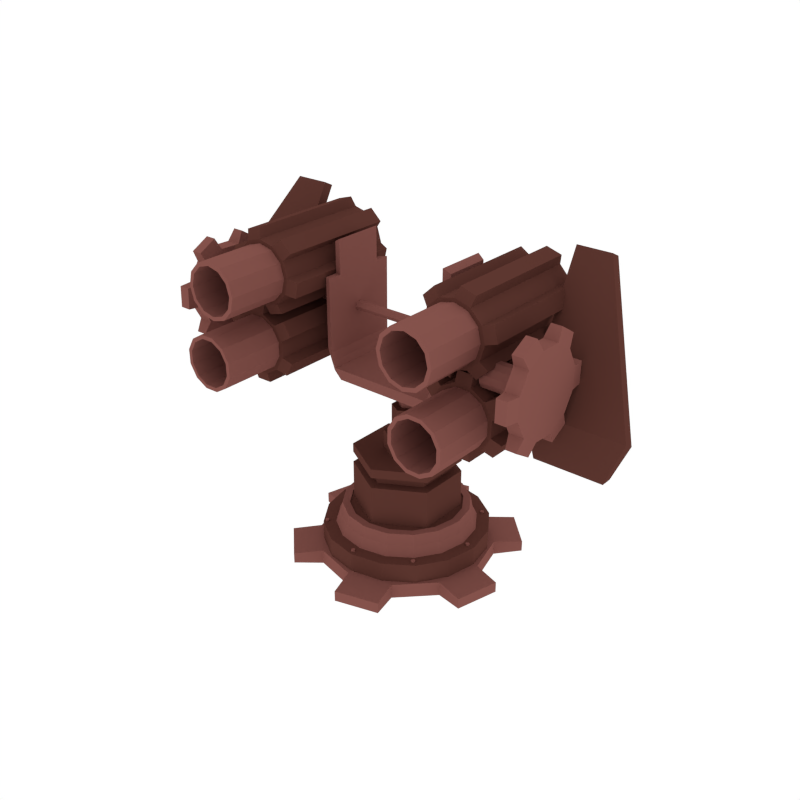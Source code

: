 # Source: FlameThrower03.blend  (saved by Blender 2.79.0; exported with 4.5.12 LTS)
import bpy
from mathutils import Matrix  # noqa: F401  (used for matrix-valued properties, if any)

bpy.ops.wm.read_factory_settings(use_empty=True)
scene = bpy.context.scene
scene.name = 'Scene'

# ---- collections
col_collection_1 = bpy.data.collections.new('Collection 1'); scene.collection.children.link(col_collection_1)

# ---- materials (node trees are filled in below, after node groups)
mat_dark = bpy.data.materials.new('Dark')
mat_dark.alpha_threshold = 0.0
mat_dark.diffuse_color = (0.1107, 0.03844, 0.02956, 1.0)
mat_dark.roughness = 0.5
mat_light = bpy.data.materials.new('Light')
mat_light.alpha_threshold = 0.0
mat_light.diffuse_color = (0.233, 0.08512, 0.07147, 1.0)
mat_light.roughness = 0.5

# ---- material node trees

# ---- world
world_world = bpy.data.worlds.new('World'); scene.world = world_world
world_world.color = (1.0, 1.0, 1.0)
world_world.use_sun_shadow = False
world_world.sun_shadow_jitter_overblur = 0.0
world_world.cycles.sampling_method = 'NONE'
world_world.cycles.sample_map_resolution = 256

# ---- meshes
me_cylinder_198 = bpy.data.meshes.new('Cylinder.198')
me_cylinder_198.from_pydata([(-2.384e-07, 0.4957, -0.03357), (-2.384e-07, 0.4957, 0.1584), (0.1897, 0.4579, -0.03357), (0.1897, 0.4579, 0.1584), (0.3505, 0.3505, -0.03357), (0.3505, 0.3505, 0.1584), (0.4579, 0.1897, -0.03357), (0.4579, 0.1897, 0.1584), (0.4957, 1.886e-06, -0.03357), (0.4957, 1.886e-06, 0.1584), (0.4579, -0.1897, -0.03357), (0.4579, -0.1897, 0.1584), (0.3505, -0.3505, -0.03357), (0.3505, -0.3505, 0.1584), (0.1897, -0.4579, -0.03357), (0.1897, -0.4579, 0.1584), (-1.636e-07, -0.4957, -0.03357), (-1.636e-07, -0.4957, 0.1584), (-0.1897, -0.4579, -0.03357), (-0.1897, -0.4579, 0.1584), (-0.3505, -0.3505, -0.03357), (-0.3505, -0.3505, 0.1584), (-0.4579, -0.1897, -0.03357), (-0.4579, -0.1897, 0.1584), (-0.4957, 1.913e-06, -0.03357), (-0.4957, 1.913e-06, 0.1584), (-0.4579, 0.1897, -0.03357), (-0.4579, 0.1897, 0.1584), (-0.3505, 0.3505, -0.03357), (-0.3505, 0.3505, 0.1584), (-0.1897, 0.4579, -0.03357), (-0.1897, 0.4579, 0.1584), (0.1609, 0.3885, 0.1589), (-2.384e-07, 0.4206, 0.1589), (0.2974, 0.2974, 0.1589), (0.3885, 0.1609, 0.1589), (0.4206, 1.889e-06, 0.1589), (0.3885, -0.1609, 0.1589), (0.2974, -0.2974, 0.1589), (0.1609, -0.3885, 0.1589), (-1.749e-07, -0.4205, 0.1589), (-0.1609, -0.3885, 0.1589), (-0.2974, -0.2974, 0.1589), (-0.3885, -0.1609, 0.1589), (-0.4206, 1.912e-06, 0.1589), (-0.3885, 0.1609, 0.1589), (-0.2974, 0.2974, 0.1589), (-0.1609, 0.3885, 0.1589), (0.1502, 0.3626, 0.2191), (-2.386e-07, 0.3925, 0.2191), (0.2775, 0.2775, 0.2191), (0.3626, 0.1502, 0.2191), (0.3925, 1.89e-06, 0.2191), (0.3626, -0.1502, 0.2191), (0.2775, -0.2775, 0.2191), (0.1502, -0.3626, 0.2191), (-1.794e-07, -0.3925, 0.2191), (-0.1502, -0.3626, 0.2191), (-0.2775, -0.2775, 0.2191), (-0.3626, -0.1502, 0.2191), (-0.3925, 1.912e-06, 0.2191), (-0.3626, 0.1502, 0.2191), (-0.2775, 0.2775, 0.2191), (-0.1502, 0.3626, 0.2191), (0.1456, 0.3514, 0.2863), (-2.384e-07, 0.3804, 0.2863), (0.269, 0.269, 0.2863), (0.3514, 0.1456, 0.2863), (0.3804, 1.891e-06, 0.2863), (0.3514, -0.1456, 0.2863), (0.269, -0.269, 0.2863), (0.1456, -0.3514, 0.2863), (-1.81e-07, -0.3804, 0.2863), (-0.1456, -0.3514, 0.2863), (-0.269, -0.269, 0.2863), (-0.3514, -0.1456, 0.2863), (-0.3804, 1.912e-06, 0.2863), (-0.3514, 0.1456, 0.2863), (-0.269, 0.269, 0.2863), (-0.1456, 0.3514, 0.2863), (0.1285, 0.3103, 0.2863), (-2.384e-07, 0.3359, 0.2863), (0.2375, 0.2375, 0.2863), (0.3103, 0.1285, 0.2863), (0.3359, 1.893e-06, 0.2863), (0.3103, -0.1285, 0.2863), (0.2375, -0.2375, 0.2863), (0.1285, -0.3103, 0.2863), (-1.877e-07, -0.3359, 0.2863), (-0.1285, -0.3103, 0.2863), (-0.2375, -0.2375, 0.2863), (-0.3103, -0.1285, 0.2863), (-0.3359, 1.911e-06, 0.2863), (-0.3103, 0.1285, 0.2863), (-0.2375, 0.2375, 0.2863), (-0.1285, 0.3103, 0.2863), (0.1285, 0.3103, 0.2791), (-2.384e-07, 0.3359, 0.2791), (0.2375, 0.2375, 0.2791), (0.3103, 0.1285, 0.2791), (0.3359, 1.893e-06, 0.2791), (0.3103, -0.1285, 0.2791), (0.2375, -0.2375, 0.2791), (0.1285, -0.3103, 0.2791), (-1.877e-07, -0.3359, 0.2791), (-0.1285, -0.3103, 0.2791), (-0.2375, -0.2375, 0.2791), (-0.3103, -0.1285, 0.2791), (-0.3359, 1.911e-06, 0.2791), (-0.3103, 0.1285, 0.2791), (-0.2375, 0.2375, 0.2791), (-0.1285, 0.3103, 0.2791), (-2.437e-07, 0.5243, -0.0436), (-2.437e-07, 0.5243, 0.0436), (0.2622, 0.4541, -0.0436), (0.2622, 0.4541, 0.0436), (0.4541, 0.2622, -0.0436), (0.4541, 0.2622, 0.0436), (0.5243, 1.899e-06, -0.0436), (0.5243, 1.899e-06, 0.0436), (0.4541, -0.2622, -0.0436), (0.4541, -0.2622, 0.0436), (0.2622, -0.4541, -0.0436), (0.2622, -0.4541, 0.0436), (-1.646e-07, -0.5243, -0.0436), (-1.646e-07, -0.5243, 0.0436), (-0.2622, -0.4541, -0.0436), (-0.2622, -0.4541, 0.0436), (-0.4541, -0.2622, -0.0436), (-0.4541, -0.2622, 0.0436), (-0.5243, 1.678e-06, -0.0436), (-0.5243, 1.678e-06, 0.0436), (-0.4541, 0.2622, -0.0436), (-0.4541, 0.2622, 0.0436), (-0.2622, 0.4541, -0.0436), (-0.2622, 0.4541, 0.0436), (-0.04622, 0.6884, -0.0321), (-0.04622, 0.6884, 0.0321), (0.3842, 0.573, 0.0321), (0.3842, 0.573, -0.0321), (0.573, 0.3842, -0.0321), (0.573, 0.3842, 0.0321), (0.6884, -0.04622, 0.0321), (0.6884, -0.04622, -0.0321), (0.6193, -0.3042, -0.0321), (0.6193, -0.3042, 0.0321), (0.3042, -0.6193, 0.0321), (0.3042, -0.6193, -0.0321), (0.04622, -0.6884, -0.0321), (0.04622, -0.6884, 0.0321), (-0.3842, -0.573, 0.0321), (-0.3842, -0.573, -0.0321), (-0.573, -0.3842, -0.0321), (-0.573, -0.3842, 0.0321), (-0.6884, 0.04623, 0.0321), (-0.6884, 0.04623, -0.0321), (-0.6193, 0.3042, -0.0321), (-0.6193, 0.3042, 0.0321), (-0.3042, 0.6193, 0.0321), (-0.3042, 0.6193, -0.0321), (-0.3323, -0.3363, 0.1536), (-0.3323, -0.3363, 0.1677), (-0.3442, -0.3395, 0.1536), (-0.3442, -0.3395, 0.1677), (-0.353, -0.3307, 0.1536), (-0.353, -0.3307, 0.1677), (-0.3498, -0.3187, 0.1536), (-0.3498, -0.3187, 0.1677), (-0.3378, -0.3155, 0.1536), (-0.3378, -0.3155, 0.1677), (-0.3291, -0.3243, 0.1536), (-0.3291, -0.3243, 0.1677), (0.3052, 0.3363, 0.1536), (0.3052, 0.3363, 0.1677), (0.3172, 0.3395, 0.1536), (0.3172, 0.3395, 0.1677), (0.326, 0.3307, 0.1536), (0.326, 0.3307, 0.1677), (0.3228, 0.3188, 0.1536), (0.3228, 0.3188, 0.1677), (0.3108, 0.3155, 0.1536), (0.3108, 0.3155, 0.1677), (0.302, 0.3243, 0.1536), (0.302, 0.3243, 0.1677), (-0.3498, 0.3188, 0.1536), (-0.3498, 0.3188, 0.1677), (-0.353, 0.3307, 0.1536), (-0.353, 0.3307, 0.1677), (-0.3442, 0.3395, 0.1536), (-0.3442, 0.3395, 0.1677), (-0.3323, 0.3363, 0.1536), (-0.3323, 0.3363, 0.1677), (-0.3291, 0.3243, 0.1536), (-0.3291, 0.3243, 0.1677), (-0.3378, 0.3155, 0.1536), (-0.3378, 0.3155, 0.1677), (0.3228, -0.3187, 0.1536), (0.3228, -0.3187, 0.1677), (0.326, -0.3307, 0.1536), (0.326, -0.3307, 0.1677), (0.3172, -0.3395, 0.1536), (0.3172, -0.3395, 0.1677), (0.3052, -0.3363, 0.1536), (0.3052, -0.3363, 0.1677), (0.302, -0.3243, 0.1536), (0.302, -0.3243, 0.1677), (0.3108, -0.3155, 0.1536), (0.3108, -0.3155, 0.1677), (-0.001127, -0.4632, 0.1536), (-0.001127, -0.4632, 0.1677), (-0.00732, -0.4739, 0.1536), (-0.00732, -0.4739, 0.1677), (-0.01971, -0.4739, 0.1536), (-0.01971, -0.4739, 0.1677), (-0.0259, -0.4632, 0.1536), (-0.0259, -0.4632, 0.1677), (-0.01971, -0.4524, 0.1536), (-0.01971, -0.4524, 0.1677), (-0.00732, -0.4524, 0.1536), (-0.00732, -0.4524, 0.1677), (-0.0259, 0.4632, 0.1536), (-0.0259, 0.4632, 0.1677), (-0.01971, 0.4739, 0.1536), (-0.01971, 0.4739, 0.1677), (-0.00732, 0.4739, 0.1536), (-0.00732, 0.4739, 0.1677), (-0.001126, 0.4632, 0.1536), (-0.001126, 0.4632, 0.1677), (-0.00732, 0.4524, 0.1536), (-0.00732, 0.4524, 0.1677), (-0.01971, 0.4524, 0.1536), (-0.01971, 0.4524, 0.1677), (-0.4767, -0.01238, 0.1536), (-0.4767, -0.01238, 0.1677), (-0.4874, -0.006191, 0.1536), (-0.4874, -0.006191, 0.1677), (-0.4874, 0.006196, 0.1536), (-0.4874, 0.006196, 0.1677), (-0.4767, 0.01239, 0.1536), (-0.4767, 0.01239, 0.1677), (-0.466, 0.006196, 0.1536), (-0.466, 0.006196, 0.1677), (-0.466, -0.006191, 0.1536), (-0.466, -0.006191, 0.1677), (0.4497, 0.01239, 0.1536), (0.4497, 0.01239, 0.1677), (0.4604, 0.006195, 0.1536), (0.4604, 0.006195, 0.1677), (0.4604, -0.006192, 0.1536), (0.4604, -0.006192, 0.1677), (0.4497, -0.01239, 0.1536), (0.4497, -0.01239, 0.1677), (0.4389, -0.006192, 0.1536), (0.4389, -0.006192, 0.1677), (0.4389, 0.006195, 0.1536), (0.4389, 0.006195, 0.1677)], [], [(0, 1, 3, 2), (2, 3, 5, 4), (4, 5, 7, 6), (6, 7, 9, 8), (8, 9, 11, 10), (10, 11, 13, 12), (12, 13, 15, 14), (14, 15, 17, 16), (16, 17, 19, 18), (18, 19, 21, 20), (20, 21, 23, 22), (22, 23, 25, 24), (24, 25, 27, 26), (26, 27, 29, 28), (7, 5, 34, 35), (28, 29, 31, 30), (30, 31, 1, 0), (0, 2, 4, 6, 8, 10, 12, 14, 16, 18, 20, 22, 24, 26, 28, 30), (45, 44, 60, 61), (17, 15, 39, 40), (3, 1, 33, 32), (27, 25, 44, 45), (13, 11, 37, 38), (23, 21, 42, 43), (1, 31, 47, 33), (9, 7, 35, 36), (19, 17, 40, 41), (29, 27, 45, 46), (5, 3, 32, 34), (15, 13, 38, 39), (25, 23, 43, 44), (11, 9, 36, 37), (21, 19, 41, 42), (31, 29, 46, 47), (51, 50, 66, 67), (38, 37, 53, 54), (46, 45, 61, 62), (39, 38, 54, 55), (47, 46, 62, 63), (40, 39, 55, 56), (32, 33, 49, 48), (33, 47, 63, 49), (41, 40, 56, 57), (34, 32, 48, 50), (42, 41, 57, 58), (35, 34, 50, 51), (43, 42, 58, 59), (36, 35, 51, 52), (44, 43, 59, 60), (37, 36, 52, 53), (69, 68, 84, 85), (59, 58, 74, 75), (52, 51, 67, 68), (60, 59, 75, 76), (53, 52, 68, 69), (61, 60, 76, 77), (54, 53, 69, 70), (62, 61, 77, 78), (55, 54, 70, 71), (63, 62, 78, 79), (56, 55, 71, 72), (48, 49, 65, 64), (49, 63, 79, 65), (57, 56, 72, 73), (50, 48, 64, 66), (58, 57, 73, 74), (90, 89, 105, 106), (77, 76, 92, 93), (70, 69, 85, 86), (78, 77, 93, 94), (71, 70, 86, 87), (79, 78, 94, 95), (72, 71, 87, 88), (64, 65, 81, 80), (65, 79, 95, 81), (73, 72, 88, 89), (66, 64, 80, 82), (74, 73, 89, 90), (67, 66, 82, 83), (75, 74, 90, 91), (68, 67, 83, 84), (76, 75, 91, 92), (96, 97, 111, 110, 109, 108, 107, 106, 105, 104, 103, 102, 101, 100, 99, 98), (83, 82, 98, 99), (91, 90, 106, 107), (84, 83, 99, 100), (92, 91, 107, 108), (85, 84, 100, 101), (93, 92, 108, 109), (86, 85, 101, 102), (94, 93, 109, 110), (87, 86, 102, 103), (95, 94, 110, 111), (88, 87, 103, 104), (80, 81, 97, 96), (81, 95, 111, 97), (89, 88, 104, 105), (82, 80, 96, 98), (112, 113, 115, 114), (131, 133, 157, 154), (116, 117, 119, 118), (126, 127, 150, 151), (120, 121, 123, 122), (117, 116, 140, 141), (124, 125, 127, 126), (132, 130, 155, 156), (128, 129, 131, 130), (135, 113, 137, 158), (115, 113, 135, 133, 131, 129, 127, 125, 123, 121, 119, 117), (132, 133, 135, 134), (115, 117, 141, 138), (112, 114, 116, 118, 120, 122, 124, 126, 128, 130, 132, 134), (139, 138, 141, 140), (143, 142, 145, 144), (147, 146, 149, 148), (151, 150, 153, 152), (155, 154, 157, 156), (159, 158, 137, 136), (128, 126, 151, 152), (122, 123, 146, 147), (133, 132, 156, 157), (127, 129, 153, 150), (124, 122, 147, 148), (118, 119, 142, 143), (129, 128, 152, 153), (113, 112, 136, 137), (123, 125, 149, 146), (120, 118, 143, 144), (114, 115, 138, 139), (125, 124, 148, 149), (134, 135, 158, 159), (119, 121, 145, 142), (116, 114, 139, 140), (112, 134, 159, 136), (121, 120, 144, 145), (130, 131, 154, 155), (160, 161, 163, 162), (162, 163, 165, 164), (164, 165, 167, 166), (166, 167, 169, 168), (163, 161, 171, 169, 167, 165), (168, 169, 171, 170), (170, 171, 161, 160), (172, 173, 175, 174), (174, 175, 177, 176), (176, 177, 179, 178), (178, 179, 181, 180), (175, 173, 183, 181, 179, 177), (180, 181, 183, 182), (182, 183, 173, 172), (184, 185, 187, 186), (186, 187, 189, 188), (188, 189, 191, 190), (190, 191, 193, 192), (187, 185, 195, 193, 191, 189), (192, 193, 195, 194), (194, 195, 185, 184), (196, 197, 199, 198), (198, 199, 201, 200), (200, 201, 203, 202), (202, 203, 205, 204), (199, 197, 207, 205, 203, 201), (204, 205, 207, 206), (206, 207, 197, 196), (208, 209, 211, 210), (210, 211, 213, 212), (212, 213, 215, 214), (214, 215, 217, 216), (211, 209, 219, 217, 215, 213), (216, 217, 219, 218), (218, 219, 209, 208), (220, 221, 223, 222), (222, 223, 225, 224), (224, 225, 227, 226), (226, 227, 229, 228), (223, 221, 231, 229, 227, 225), (228, 229, 231, 230), (230, 231, 221, 220), (232, 233, 235, 234), (234, 235, 237, 236), (236, 237, 239, 238), (238, 239, 241, 240), (235, 233, 243, 241, 239, 237), (240, 241, 243, 242), (242, 243, 233, 232), (244, 245, 247, 246), (246, 247, 249, 248), (248, 249, 251, 250), (250, 251, 253, 252), (247, 245, 255, 253, 251, 249), (252, 253, 255, 254), (254, 255, 245, 244)])
me_cylinder_198.polygons.foreach_set('material_index', [0, 0, 0, 0, 0, 0, 0, 0, 0, 0, 0, 0, 0, 0, 0, 0, 0, 0, 1, 0, 0, 0, 0, 0, 0, 0, 0, 0, 0, 0, 0, 0, 0, 0, 1, 1, 1, 1, 1, 1, 1, 1, 1, 1, 1, 1, 1, 1, 1, 1, 1, 1, 1, 1, 1, 1, 1, 1, 1, 1, 1, 1, 1, 1, 1, 1, 1, 1, 1, 1, 1, 1, 1, 1, 1, 1, 1, 1, 1, 1, 1, 1, 0, 1, 1, 1, 1, 1, 1, 1, 1, 1, 1, 1, 1, 1, 1, 1, 1, 1, 1, 1, 1, 1, 1, 1, 1, 1, 1, 1, 1, 1, 1, 1, 1, 1, 1, 1, 1, 1, 1, 1, 1, 1, 1, 1, 1, 1, 1, 1, 1, 1, 1, 1, 1, 1, 1, 1, 1, 1, 1, 1, 1, 1, 1, 1, 1, 1, 1, 1, 1, 1, 1, 1, 1, 1, 1, 1, 1, 1, 1, 1, 1, 1, 1, 1, 1, 1, 1, 1, 1, 1, 1, 1, 1, 1, 1, 1, 1, 1, 1, 1, 1, 1, 1, 1, 1, 1, 1, 1, 1, 1])
me_cylinder_198.materials.append(mat_dark)
me_cylinder_198.materials.append(mat_light)
me_cylinder_198.use_remesh_preserve_volume = False
me_cylinder_198.use_remesh_preserve_attributes = False
me_cylinder_198.use_mirror_vertex_groups = False
me_cylinder_198.update()
me_cylinder_121 = bpy.data.meshes.new('Cylinder.121')
me_cylinder_121.from_pydata([(1.03, -0.1022, -0.02166), (1.115, -0.1022, -0.02166), (1.03, -0.1685, -0.1284), (1.115, -0.1685, -0.1284), (1.03, -0.2792, -0.1876), (1.115, -0.2792, -0.1876), (1.03, -0.4047, -0.1836), (1.115, -0.4047, -0.1836), (1.03, -0.5114, -0.1174), (1.115, -0.5114, -0.1174), (1.03, -0.5706, -0.006729), (1.115, -0.5706, -0.006729), (1.03, -0.5666, 0.1188), (1.115, -0.5666, 0.1188), (1.03, -0.5004, 0.2255), (1.115, -0.5004, 0.2255), (1.03, -0.3897, 0.2848), (1.115, -0.3897, 0.2848), (1.03, -0.2642, 0.2808), (1.115, -0.2642, 0.2808), (1.03, -0.1575, 0.2145), (1.115, -0.1575, 0.2145), (1.03, -0.09825, 0.1038), (1.115, -0.09825, 0.1038), (1.041, -0.02341, -0.02316), (1.104, -0.02341, -0.02316), (1.104, -0.1321, -0.1983), (1.041, -0.1321, -0.1983), (1.041, -0.241, -0.2567), (1.104, -0.241, -0.2567), (1.104, -0.4471, -0.2501), (1.041, -0.4471, -0.2501), (1.041, -0.5521, -0.1849), (1.104, -0.5521, -0.1849), (1.104, -0.6494, -0.003204), (1.041, -0.6494, -0.003204), (1.041, -0.6455, 0.1203), (1.104, -0.6455, 0.1203), (1.104, -0.5368, 0.2954), (1.041, -0.5368, 0.2954), (1.041, -0.4278, 0.3538), (1.104, -0.4278, 0.3538), (1.104, -0.2218, 0.3472), (1.041, -0.2218, 0.3472), (1.041, -0.1168, 0.2821), (1.104, -0.1168, 0.2821), (1.104, -0.01948, 0.1003), (1.041, -0.01948, 0.1003), (0.8525, 0.2788, 0.5531), (1.057, 0.2788, 0.5531), (0.861, -0.126, -0.2066), (1.438, -0.126, -0.2066), (0.9304, -0.1241, -0.4626), (1.335, -0.1241, -0.4626), (0.861, -0.06791, -0.2362), (0.8525, 0.3369, 0.5236), (1.057, 0.3369, 0.5236), (1.438, -0.06791, -0.2362), (1.335, -0.05971, -0.4626), (0.9304, -0.05971, -0.4626), (1.027, -0.2602, 0.02612), (1.027, -0.2814, -0.007975), (1.027, -0.3168, -0.02692), (1.027, -0.3569, -0.02564), (1.027, -0.391, -0.004482), (1.027, -0.4099, 0.03089), (1.027, -0.4086, 0.071), (1.027, -0.3875, 0.1051), (1.027, -0.3521, 0.124), (1.027, -0.312, 0.1228), (1.027, -0.2779, 0.1016), (1.027, -0.259, 0.06622), (0.7786, -0.2602, 0.02612), (0.7786, -0.2814, -0.007975), (0.7786, -0.3168, -0.02692), (0.7786, -0.3569, -0.02564), (0.7786, -0.391, -0.004482), (0.7786, -0.4099, 0.03089), (0.7786, -0.4086, 0.071), (0.7786, -0.3875, 0.1051), (0.7786, -0.3521, 0.124), (0.7786, -0.312, 0.1228), (0.7786, -0.2779, 0.1016), (0.7786, -0.259, 0.06622), (-1.03, -0.1022, -0.02166), (-1.115, -0.1022, -0.02166), (-1.03, -0.1685, -0.1284), (-1.115, -0.1685, -0.1284), (-1.03, -0.2792, -0.1876), (-1.115, -0.2792, -0.1876), (-1.03, -0.4047, -0.1836), (-1.115, -0.4047, -0.1836), (-1.03, -0.5114, -0.1174), (-1.115, -0.5114, -0.1174), (-1.03, -0.5706, -0.006729), (-1.115, -0.5706, -0.006729), (-1.03, -0.5666, 0.1188), (-1.115, -0.5666, 0.1188), (-1.03, -0.5004, 0.2255), (-1.115, -0.5004, 0.2255), (-1.03, -0.3897, 0.2848), (-1.115, -0.3897, 0.2848), (-1.03, -0.2642, 0.2808), (-1.115, -0.2642, 0.2808), (-1.03, -0.1575, 0.2145), (-1.115, -0.1575, 0.2145), (-1.03, -0.09825, 0.1038), (-1.115, -0.09825, 0.1038), (-1.041, -0.02341, -0.02316), (-1.104, -0.02341, -0.02316), (-1.104, -0.1321, -0.1983), (-1.041, -0.1321, -0.1983), (-1.041, -0.241, -0.2567), (-1.104, -0.241, -0.2567), (-1.104, -0.4471, -0.2501), (-1.041, -0.4471, -0.2501), (-1.041, -0.5521, -0.1849), (-1.104, -0.5521, -0.1849), (-1.104, -0.6494, -0.003204), (-1.041, -0.6494, -0.003204), (-1.041, -0.6455, 0.1203), (-1.104, -0.6455, 0.1203), (-1.104, -0.5368, 0.2954), (-1.041, -0.5368, 0.2954), (-1.041, -0.4278, 0.3538), (-1.104, -0.4278, 0.3538), (-1.104, -0.2218, 0.3472), (-1.041, -0.2218, 0.3472), (-1.041, -0.1168, 0.2821), (-1.104, -0.1168, 0.2821), (-1.104, -0.01948, 0.1003), (-1.041, -0.01948, 0.1003), (-0.8525, 0.2788, 0.5531), (-1.057, 0.2788, 0.5531), (-0.861, -0.126, -0.2066), (-1.438, -0.126, -0.2066), (-0.9304, -0.1241, -0.4626), (-1.335, -0.1241, -0.4626), (-0.861, -0.06791, -0.2362), (-0.8525, 0.3369, 0.5236), (-1.057, 0.3369, 0.5236), (-1.438, -0.06791, -0.2362), (-1.335, -0.05971, -0.4626), (-0.9304, -0.05971, -0.4626), (-1.027, -0.2602, 0.02612), (-1.027, -0.2814, -0.007975), (-1.027, -0.3168, -0.02692), (-1.027, -0.3569, -0.02564), (-1.027, -0.391, -0.004482), (-1.027, -0.4099, 0.03089), (-1.027, -0.4086, 0.071), (-1.027, -0.3875, 0.1051), (-1.027, -0.3521, 0.124), (-1.027, -0.312, 0.1228), (-1.027, -0.2779, 0.1016), (-1.027, -0.259, 0.06622), (-0.7786, -0.2602, 0.02612), (-0.7786, -0.2814, -0.007975), (-0.7786, -0.3168, -0.02692), (-0.7786, -0.3569, -0.02564), (-0.7786, -0.391, -0.004482), (-0.7786, -0.4099, 0.03089), (-0.7786, -0.4086, 0.071), (-0.7786, -0.3875, 0.1051), (-0.7786, -0.3521, 0.124), (-0.7786, -0.312, 0.1228), (-0.7786, -0.2779, 0.1016), (-0.7786, -0.259, 0.06622), (0.7525, -0.4476, -0.3562), (0.7525, 0.317, -0.3562), (0.8372, -0.4476, -0.3094), (0.8372, 0.317, -0.3094), (0.8871, -0.4476, -0.2265), (0.8871, 0.317, -0.2265), (0.8888, -0.4476, -0.1298), (0.8888, 0.317, -0.1298), (0.842, -0.4476, -0.04516), (0.842, 0.317, -0.04516), (0.7591, -0.4476, 0.004733), (0.7591, 0.317, 0.004733), (0.6624, -0.4476, 0.006507), (0.6624, 0.317, 0.006507), (0.5778, -0.4476, -0.04031), (0.5778, 0.317, -0.04031), (0.5279, -0.4476, -0.1232), (0.5279, 0.317, -0.1232), (0.5261, -0.4476, -0.2199), (0.5261, 0.317, -0.2199), (0.573, -0.4476, -0.3045), (0.573, 0.317, -0.3045), (0.6558, -0.4476, -0.3544), (0.6558, 0.317, -0.3544), (0.7506, -0.4282, -0.4169), (0.7506, 0.2976, -0.4169), (0.8896, 0.2976, -0.34), (0.8896, -0.4282, -0.34), (0.9387, -0.4282, -0.2585), (0.9387, 0.2976, -0.2585), (0.9416, 0.2976, -0.09971), (0.9416, -0.4282, -0.09971), (0.8955, -0.4282, -0.01644), (0.8955, 0.2976, -0.01644), (0.7595, 0.2976, 0.06547), (0.7595, -0.4282, 0.06547), (0.6643, -0.4282, 0.06721), (0.6643, 0.2976, 0.06721), (0.5254, 0.2976, -0.009653), (0.5254, -0.4282, -0.009653), (0.4763, -0.4282, -0.09118), (0.4763, 0.2976, -0.09118), (0.4734, 0.2976, -0.25), (0.4734, -0.4282, -0.25), (0.5194, -0.4282, -0.3332), (0.5194, 0.2976, -0.3332), (0.6555, 0.2976, -0.4151), (0.6555, -0.4282, -0.4151), (0.7413, -0.4476, -0.3109), (0.8048, -0.4476, -0.2758), (0.8422, -0.4476, -0.2136), (0.8435, -0.4476, -0.141), (0.8084, -0.4476, -0.07754), (0.7462, -0.4476, -0.0401), (0.6737, -0.4476, -0.03877), (0.6102, -0.4476, -0.0739), (0.5728, -0.4476, -0.1361), (0.5714, -0.4476, -0.2086), (0.6065, -0.4476, -0.2721), (0.6687, -0.4476, -0.3096), (0.7413, -0.06703, -0.3109), (0.8048, -0.06703, -0.2758), (0.8422, -0.06703, -0.2136), (0.8435, -0.06703, -0.141), (0.8084, -0.06703, -0.07754), (0.7462, -0.06703, -0.0401), (0.6737, -0.06703, -0.03877), (0.6102, -0.06703, -0.0739), (0.5728, -0.06703, -0.1361), (0.5714, -0.06703, -0.2086), (0.6065, -0.06703, -0.2721), (0.6687, -0.06703, -0.3096), (0.5488, -0.4476, -0.2143), (0.5503, -0.4476, -0.1296), (0.594, -0.4476, -0.0571), (0.6681, -0.4476, -0.01613), (0.7527, -0.4476, -0.01769), (0.8252, -0.4476, -0.06135), (0.8662, -0.4476, -0.1354), (0.7469, -0.4476, -0.3335), (0.6623, -0.4476, -0.332), (0.821, -0.4476, -0.2926), (0.8646, -0.4476, -0.22), (0.5898, -0.4476, -0.2883), (0.7413, -0.8166, -0.3109), (0.8048, -0.8166, -0.2758), (0.8422, -0.8166, -0.2136), (0.8435, -0.8166, -0.141), (0.8084, -0.8166, -0.07754), (0.7462, -0.8166, -0.0401), (0.6737, -0.8166, -0.03877), (0.6102, -0.8166, -0.0739), (0.5728, -0.8166, -0.1361), (0.5714, -0.8166, -0.2086), (0.6065, -0.8166, -0.2721), (0.6687, -0.8166, -0.3096), (0.5488, -0.8166, -0.2143), (0.7469, -0.8166, -0.3335), (0.821, -0.8166, -0.2926), (0.5503, -0.8166, -0.1296), (0.594, -0.8166, -0.0571), (0.6681, -0.8166, -0.01613), (0.7527, -0.8166, -0.01769), (0.8252, -0.8166, -0.06135), (0.8662, -0.8166, -0.1354), (0.6623, -0.8166, -0.332), (0.8646, -0.8166, -0.22), (0.5898, -0.8166, -0.2883), (0.6397, -0.4476, 0.06729), (0.6397, 0.317, 0.06729), (0.7338, -0.4476, 0.08963), (0.7338, 0.317, 0.08963), (0.8042, -0.4476, 0.156), (0.8042, 0.317, 0.156), (0.8319, -0.4476, 0.2487), (0.8319, 0.317, 0.2487), (0.8095, -0.4476, 0.3428), (0.8095, 0.317, 0.3428), (0.7431, -0.4476, 0.4131), (0.7431, 0.317, 0.4131), (0.6505, -0.4476, 0.4408), (0.6505, 0.317, 0.4408), (0.5563, -0.4476, 0.4185), (0.5563, 0.317, 0.4185), (0.486, -0.4476, 0.3521), (0.486, 0.317, 0.3521), (0.4583, -0.4476, 0.2594), (0.4583, 0.317, 0.2594), (0.4807, -0.4476, 0.1653), (0.4807, 0.317, 0.1653), (0.5471, -0.4476, 0.09499), (0.5471, 0.317, 0.09499), (0.6216, -0.4282, 0.009324), (0.6216, 0.2976, 0.009324), (0.7761, 0.2976, 0.04601), (0.7761, -0.4282, 0.04601), (0.8453, -0.4282, 0.1113), (0.8453, 0.2976, 0.1113), (0.8908, 0.2976, 0.2635), (0.8908, -0.4282, 0.2635), (0.8688, -0.4282, 0.3561), (0.8688, 0.2976, 0.3561), (0.7598, 0.2976, 0.4715), (0.7598, -0.4282, 0.4715), (0.6686, -0.4282, 0.4988), (0.6686, 0.2976, 0.4988), (0.5141, 0.2976, 0.4621), (0.5141, -0.4282, 0.4621), (0.4449, -0.4282, 0.3968), (0.4449, 0.2976, 0.3968), (0.3994, 0.2976, 0.2446), (0.3994, -0.4282, 0.2446), (0.4214, -0.4282, 0.152), (0.4214, 0.2976, 0.152), (0.5304, 0.2976, 0.03658), (0.5304, -0.4282, 0.03658), (0.6411, -0.4476, 0.1139), (0.7117, -0.4476, 0.1307), (0.7645, -0.4476, 0.1805), (0.7852, -0.4476, 0.25), (0.7685, -0.4476, 0.3207), (0.7186, -0.4476, 0.3734), (0.6491, -0.4476, 0.3942), (0.5785, -0.4476, 0.3774), (0.5257, -0.4476, 0.3276), (0.505, -0.4476, 0.2581), (0.5217, -0.4476, 0.1875), (0.5715, -0.4476, 0.1347), (0.6411, -0.06703, 0.1139), (0.7117, -0.06703, 0.1307), (0.7645, -0.06703, 0.1805), (0.7852, -0.06703, 0.25), (0.7685, -0.06703, 0.3207), (0.7186, -0.06703, 0.3734), (0.6491, -0.06703, 0.3942), (0.5785, -0.06703, 0.3774), (0.5257, -0.06703, 0.3276), (0.505, -0.06703, 0.2581), (0.5217, -0.06703, 0.1875), (0.5715, -0.06703, 0.1347), (0.4816, -0.4476, 0.2588), (0.5059, -0.4476, 0.3399), (0.5674, -0.4476, 0.398), (0.6498, -0.4476, 0.4175), (0.7309, -0.4476, 0.3933), (0.789, -0.4476, 0.3317), (0.8086, -0.4476, 0.2494), (0.6404, -0.4476, 0.0906), (0.5593, -0.4476, 0.1148), (0.7228, -0.4476, 0.1102), (0.7843, -0.4476, 0.1683), (0.5012, -0.4476, 0.1764), (0.6411, -0.8166, 0.1139), (0.7117, -0.8166, 0.1307), (0.7645, -0.8166, 0.1805), (0.7852, -0.8166, 0.25), (0.7685, -0.8166, 0.3207), (0.7186, -0.8166, 0.3734), (0.6491, -0.8166, 0.3942), (0.5785, -0.8166, 0.3774), (0.5257, -0.8166, 0.3276), (0.505, -0.8166, 0.2581), (0.5217, -0.8166, 0.1875), (0.5715, -0.8166, 0.1347), (0.4816, -0.8166, 0.2588), (0.6404, -0.8166, 0.0906), (0.7228, -0.8166, 0.1102), (0.5059, -0.8166, 0.3399), (0.5674, -0.8166, 0.398), (0.6498, -0.8166, 0.4175), (0.7309, -0.8166, 0.3933), (0.789, -0.8166, 0.3317), (0.8086, -0.8166, 0.2494), (0.5593, -0.8166, 0.1148), (0.7843, -0.8166, 0.1683), (0.5012, -0.8166, 0.1764), (-0.7525, -0.4476, -0.3562), (-0.7525, 0.317, -0.3562), (-0.8372, -0.4476, -0.3094), (-0.8372, 0.317, -0.3094), (-0.8871, -0.4476, -0.2265), (-0.8871, 0.317, -0.2265), (-0.8888, -0.4476, -0.1298), (-0.8888, 0.317, -0.1298), (-0.842, -0.4476, -0.04516), (-0.842, 0.317, -0.04516), (-0.7591, -0.4476, 0.004733), (-0.7591, 0.317, 0.004733), (-0.6624, -0.4476, 0.006507), (-0.6624, 0.317, 0.006507), (-0.5778, -0.4476, -0.04031), (-0.5778, 0.317, -0.04031), (-0.5279, -0.4476, -0.1232), (-0.5279, 0.317, -0.1232), (-0.5261, -0.4476, -0.2199), (-0.5261, 0.317, -0.2199), (-0.573, -0.4476, -0.3045), (-0.573, 0.317, -0.3045), (-0.6558, -0.4476, -0.3544), (-0.6558, 0.317, -0.3544), (-0.7506, -0.4282, -0.4169), (-0.7506, 0.2976, -0.4169), (-0.8896, 0.2976, -0.34), (-0.8896, -0.4282, -0.34), (-0.9387, -0.4282, -0.2585), (-0.9387, 0.2976, -0.2585), (-0.9416, 0.2976, -0.09971), (-0.9416, -0.4282, -0.09971), (-0.8955, -0.4282, -0.01644), (-0.8955, 0.2976, -0.01644), (-0.7595, 0.2976, 0.06547), (-0.7595, -0.4282, 0.06547), (-0.6643, -0.4282, 0.06721), (-0.6643, 0.2976, 0.06721), (-0.5254, 0.2976, -0.009653), (-0.5254, -0.4282, -0.009653), (-0.4763, -0.4282, -0.09118), (-0.4763, 0.2976, -0.09118), (-0.4734, 0.2976, -0.25), (-0.4734, -0.4282, -0.25), (-0.5194, -0.4282, -0.3332), (-0.5194, 0.2976, -0.3332), (-0.6555, 0.2976, -0.4151), (-0.6555, -0.4282, -0.4151), (-0.7413, -0.4476, -0.3109), (-0.8048, -0.4476, -0.2758), (-0.8422, -0.4476, -0.2136), (-0.8435, -0.4476, -0.141), (-0.8084, -0.4476, -0.07754), (-0.7462, -0.4476, -0.0401), (-0.6737, -0.4476, -0.03877), (-0.6102, -0.4476, -0.0739), (-0.5728, -0.4476, -0.1361), (-0.5714, -0.4476, -0.2086), (-0.6065, -0.4476, -0.2721), (-0.6687, -0.4476, -0.3096), (-0.7413, -0.06703, -0.3109), (-0.8048, -0.06703, -0.2758), (-0.8422, -0.06703, -0.2136), (-0.8435, -0.06703, -0.141), (-0.8084, -0.06703, -0.07754), (-0.7462, -0.06703, -0.0401), (-0.6737, -0.06703, -0.03877), (-0.6102, -0.06703, -0.0739), (-0.5728, -0.06703, -0.1361), (-0.5714, -0.06703, -0.2086), (-0.6065, -0.06703, -0.2721), (-0.6687, -0.06703, -0.3096), (-0.5488, -0.4476, -0.2143), (-0.5503, -0.4476, -0.1296), (-0.594, -0.4476, -0.0571), (-0.6681, -0.4476, -0.01613), (-0.7527, -0.4476, -0.01769), (-0.8252, -0.4476, -0.06135), (-0.8662, -0.4476, -0.1354), (-0.7469, -0.4476, -0.3335), (-0.6623, -0.4476, -0.332), (-0.821, -0.4476, -0.2926), (-0.8646, -0.4476, -0.22), (-0.5898, -0.4476, -0.2883), (-0.7413, -0.8166, -0.3109), (-0.8048, -0.8166, -0.2758), (-0.8422, -0.8166, -0.2136), (-0.8435, -0.8166, -0.141), (-0.8084, -0.8166, -0.07754), (-0.7462, -0.8166, -0.0401), (-0.6737, -0.8166, -0.03877), (-0.6102, -0.8166, -0.0739), (-0.5728, -0.8166, -0.1361), (-0.5714, -0.8166, -0.2086), (-0.6065, -0.8166, -0.2721), (-0.6687, -0.8166, -0.3096), (-0.5488, -0.8166, -0.2143), (-0.7469, -0.8166, -0.3335), (-0.821, -0.8166, -0.2926), (-0.5503, -0.8166, -0.1296), (-0.594, -0.8166, -0.0571), (-0.6681, -0.8166, -0.01613), (-0.7527, -0.8166, -0.01769), (-0.8252, -0.8166, -0.06135), (-0.8662, -0.8166, -0.1354), (-0.6623, -0.8166, -0.332), (-0.8646, -0.8166, -0.22), (-0.5898, -0.8166, -0.2883), (-0.6397, -0.4476, 0.06729), (-0.6397, 0.317, 0.06729), (-0.7338, -0.4476, 0.08963), (-0.7338, 0.317, 0.08963), (-0.8042, -0.4476, 0.156), (-0.8042, 0.317, 0.156), (-0.8319, -0.4476, 0.2487), (-0.8319, 0.317, 0.2487), (-0.8095, -0.4476, 0.3428), (-0.8095, 0.317, 0.3428), (-0.7431, -0.4476, 0.4131), (-0.7431, 0.317, 0.4131), (-0.6505, -0.4476, 0.4408), (-0.6505, 0.317, 0.4408), (-0.5563, -0.4476, 0.4185), (-0.5563, 0.317, 0.4185), (-0.486, -0.4476, 0.3521), (-0.486, 0.317, 0.3521), (-0.4583, -0.4476, 0.2594), (-0.4583, 0.317, 0.2594), (-0.4807, -0.4476, 0.1653), (-0.4807, 0.317, 0.1653), (-0.5471, -0.4476, 0.09499), (-0.5471, 0.317, 0.09499), (-0.6216, -0.4282, 0.009324), (-0.6216, 0.2976, 0.009324), (-0.7761, 0.2976, 0.04601), (-0.7761, -0.4282, 0.04601), (-0.8453, -0.4282, 0.1113), (-0.8453, 0.2976, 0.1113), (-0.8908, 0.2976, 0.2635), (-0.8908, -0.4282, 0.2635), (-0.8688, -0.4282, 0.3561), (-0.8688, 0.2976, 0.3561), (-0.7598, 0.2976, 0.4715), (-0.7598, -0.4282, 0.4715), (-0.6686, -0.4282, 0.4988), (-0.6686, 0.2976, 0.4988), (-0.5141, 0.2976, 0.4621), (-0.5141, -0.4282, 0.4621), (-0.4449, -0.4282, 0.3968), (-0.4449, 0.2976, 0.3968), (-0.3994, 0.2976, 0.2446), (-0.3994, -0.4282, 0.2446), (-0.4214, -0.4282, 0.152), (-0.4214, 0.2976, 0.152), (-0.5304, 0.2976, 0.03658), (-0.5304, -0.4282, 0.03658), (-0.6411, -0.4476, 0.1139), (-0.7117, -0.4476, 0.1307), (-0.7645, -0.4476, 0.1805), (-0.7852, -0.4476, 0.25), (-0.7685, -0.4476, 0.3207), (-0.7186, -0.4476, 0.3734), (-0.6491, -0.4476, 0.3942), (-0.5785, -0.4476, 0.3774), (-0.5257, -0.4476, 0.3276), (-0.505, -0.4476, 0.2581), (-0.5217, -0.4476, 0.1875), (-0.5715, -0.4476, 0.1347), (-0.6411, -0.06703, 0.1139), (-0.7117, -0.06703, 0.1307), (-0.7645, -0.06703, 0.1805), (-0.7852, -0.06703, 0.25), (-0.7685, -0.06703, 0.3207), (-0.7186, -0.06703, 0.3734), (-0.6491, -0.06703, 0.3942), (-0.5785, -0.06703, 0.3774), (-0.5257, -0.06703, 0.3276), (-0.505, -0.06703, 0.2581), (-0.5217, -0.06703, 0.1875), (-0.5715, -0.06703, 0.1347), (-0.4816, -0.4476, 0.2588), (-0.5059, -0.4476, 0.3399), (-0.5674, -0.4476, 0.398), (-0.6498, -0.4476, 0.4175), (-0.7309, -0.4476, 0.3933), (-0.789, -0.4476, 0.3317), (-0.8086, -0.4476, 0.2494), (-0.6404, -0.4476, 0.0906), (-0.5593, -0.4476, 0.1148), (-0.7228, -0.4476, 0.1102), (-0.7843, -0.4476, 0.1683), (-0.5012, -0.4476, 0.1764), (-0.6411, -0.8166, 0.1139), (-0.7117, -0.8166, 0.1307), (-0.7645, -0.8166, 0.1805), (-0.7852, -0.8166, 0.25), (-0.7685, -0.8166, 0.3207), (-0.7186, -0.8166, 0.3734), (-0.6491, -0.8166, 0.3942), (-0.5785, -0.8166, 0.3774), (-0.5257, -0.8166, 0.3276), (-0.505, -0.8166, 0.2581), (-0.5217, -0.8166, 0.1875), (-0.5715, -0.8166, 0.1347), (-0.4816, -0.8166, 0.2588), (-0.6404, -0.8166, 0.0906), (-0.7228, -0.8166, 0.1102), (-0.5059, -0.8166, 0.3399), (-0.5674, -0.8166, 0.398), (-0.6498, -0.8166, 0.4175), (-0.7309, -0.8166, 0.3933), (-0.789, -0.8166, 0.3317), (-0.8086, -0.8166, 0.2494), (-0.5593, -0.8166, 0.1148), (-0.7843, -0.8166, 0.1683), (-0.5012, -0.8166, 0.1764)], [], [(0, 1, 3, 2), (19, 21, 45, 42), (4, 5, 7, 6), (14, 15, 38, 39), (8, 9, 11, 10), (5, 4, 28, 29), (12, 13, 15, 14), (20, 18, 43, 44), (16, 17, 19, 18), (23, 1, 25, 46), (3, 1, 23, 21, 19, 17, 15, 13, 11, 9, 7, 5), (20, 21, 23, 22), (3, 5, 29, 26), (10, 12, 66, 65), (27, 26, 29, 28), (31, 30, 33, 32), (35, 34, 37, 36), (39, 38, 41, 40), (43, 42, 45, 44), (47, 46, 25, 24), (16, 14, 39, 40), (10, 11, 34, 35), (21, 20, 44, 45), (15, 17, 41, 38), (12, 10, 35, 36), (6, 7, 30, 31), (17, 16, 40, 41), (1, 0, 24, 25), (11, 13, 37, 34), (8, 6, 31, 32), (2, 3, 26, 27), (13, 12, 36, 37), (22, 23, 46, 47), (7, 9, 33, 30), (4, 2, 27, 28), (0, 22, 47, 24), (9, 8, 32, 33), (18, 19, 42, 43), (48, 50, 51, 49), (50, 52, 53, 51), (55, 56, 57, 54), (54, 57, 58, 59), (51, 53, 58, 57), (53, 52, 59, 58), (49, 51, 57, 56), (50, 48, 55, 54), (52, 50, 54, 59), (48, 49, 56, 55), (64, 65, 77, 76), (8, 10, 65, 64), (6, 8, 64, 63), (22, 0, 60, 71), (0, 2, 61, 60), (4, 6, 63, 62), (20, 22, 71, 70), (2, 4, 62, 61), (18, 20, 70, 69), (16, 18, 69, 68), (14, 16, 68, 67), (12, 14, 67, 66), (71, 60, 72, 83), (61, 62, 74, 73), (68, 69, 81, 80), (65, 66, 78, 77), (62, 63, 75, 74), (69, 70, 82, 81), (66, 67, 79, 78), (63, 64, 76, 75), (70, 71, 83, 82), (60, 61, 73, 72), (67, 68, 80, 79), (72, 73, 74, 75, 76, 77, 78, 79, 80, 81, 82, 83), (84, 86, 87, 85), (103, 126, 129, 105), (88, 90, 91, 89), (98, 123, 122, 99), (92, 94, 95, 93), (89, 113, 112, 88), (96, 98, 99, 97), (104, 128, 127, 102), (100, 102, 103, 101), (107, 130, 109, 85), (87, 89, 91, 93, 95, 97, 99, 101, 103, 105, 107, 85), (104, 106, 107, 105), (87, 110, 113, 89), (94, 149, 150, 96), (111, 112, 113, 110), (115, 116, 117, 114), (119, 120, 121, 118), (123, 124, 125, 122), (127, 128, 129, 126), (131, 108, 109, 130), (100, 124, 123, 98), (94, 119, 118, 95), (105, 129, 128, 104), (99, 122, 125, 101), (96, 120, 119, 94), (90, 115, 114, 91), (101, 125, 124, 100), (85, 109, 108, 84), (95, 118, 121, 97), (92, 116, 115, 90), (86, 111, 110, 87), (97, 121, 120, 96), (106, 131, 130, 107), (91, 114, 117, 93), (88, 112, 111, 86), (84, 108, 131, 106), (93, 117, 116, 92), (102, 127, 126, 103), (132, 133, 135, 134), (134, 135, 137, 136), (139, 138, 141, 140), (138, 143, 142, 141), (135, 141, 142, 137), (137, 142, 143, 136), (133, 140, 141, 135), (134, 138, 139, 132), (136, 143, 138, 134), (132, 139, 140, 133), (148, 160, 161, 149), (92, 148, 149, 94), (90, 147, 148, 92), (106, 155, 144, 84), (84, 144, 145, 86), (88, 146, 147, 90), (104, 154, 155, 106), (86, 145, 146, 88), (102, 153, 154, 104), (100, 152, 153, 102), (98, 151, 152, 100), (96, 150, 151, 98), (155, 167, 156, 144), (145, 157, 158, 146), (152, 164, 165, 153), (149, 161, 162, 150), (146, 158, 159, 147), (153, 165, 166, 154), (150, 162, 163, 151), (147, 159, 160, 148), (154, 166, 167, 155), (144, 156, 157, 145), (151, 163, 164, 152), (156, 167, 166, 165, 164, 163, 162, 161, 160, 159, 158, 157), (168, 169, 171, 170), (187, 189, 213, 210), (172, 173, 175, 174), (182, 183, 206, 207), (176, 177, 179, 178), (173, 172, 196, 197), (180, 181, 183, 182), (188, 186, 211, 212), (184, 185, 187, 186), (191, 169, 193, 214), (171, 169, 191, 189, 187, 185, 183, 181, 179, 177, 175, 173), (188, 189, 191, 190), (171, 173, 197, 194), (241, 240, 264, 267), (195, 194, 197, 196), (199, 198, 201, 200), (203, 202, 205, 204), (207, 206, 209, 208), (211, 210, 213, 212), (215, 214, 193, 192), (184, 182, 207, 208), (178, 179, 202, 203), (189, 188, 212, 213), (183, 185, 209, 206), (180, 178, 203, 204), (174, 175, 198, 199), (185, 184, 208, 209), (169, 168, 192, 193), (179, 181, 205, 202), (176, 174, 199, 200), (170, 171, 194, 195), (181, 180, 204, 205), (190, 191, 214, 215), (175, 177, 201, 198), (172, 170, 195, 196), (168, 190, 215, 192), (177, 176, 200, 201), (186, 187, 210, 211), (225, 226, 238, 237), (220, 219, 255, 256), (227, 226, 262, 263), (250, 246, 272, 274), (242, 241, 267, 268), (219, 218, 254, 255), (226, 225, 261, 262), (251, 248, 273, 275), (243, 242, 268, 269), (218, 217, 253, 254), (225, 224, 260, 261), (249, 250, 274, 266), (228, 229, 230, 231, 232, 233, 234, 235, 236, 237, 238, 239), (222, 223, 235, 234), (219, 220, 232, 231), (226, 227, 239, 238), (216, 217, 229, 228), (223, 224, 236, 235), (220, 221, 233, 232), (227, 216, 228, 239), (217, 218, 230, 229), (224, 225, 237, 236), (221, 222, 234, 233), (218, 219, 231, 230), (186, 188, 251, 240), (170, 172, 250, 249), (188, 190, 248, 251), (172, 174, 246, 250), (168, 170, 249, 247), (190, 168, 247, 248), (174, 176, 245, 246), (176, 178, 244, 245), (178, 180, 243, 244), (180, 182, 242, 243), (182, 184, 241, 242), (184, 186, 240, 241), (267, 264, 261, 260), (268, 267, 260, 259), (269, 268, 259, 258), (270, 269, 258, 257), (271, 270, 257, 256), (272, 271, 256, 255), (273, 265, 252, 263), (265, 266, 253, 252), (274, 272, 255, 254), (275, 273, 263, 262), (266, 274, 254, 253), (264, 275, 262, 261), (247, 249, 266, 265), (216, 227, 263, 252), (221, 220, 256, 257), (248, 247, 265, 273), (222, 221, 257, 258), (246, 245, 271, 272), (223, 222, 258, 259), (245, 244, 270, 271), (224, 223, 259, 260), (240, 251, 275, 264), (217, 216, 252, 253), (244, 243, 269, 270), (276, 277, 279, 278), (295, 297, 321, 318), (280, 281, 283, 282), (290, 291, 314, 315), (284, 285, 287, 286), (281, 280, 304, 305), (288, 289, 291, 290), (296, 294, 319, 320), (292, 293, 295, 294), (299, 277, 301, 322), (279, 277, 299, 297, 295, 293, 291, 289, 287, 285, 283, 281), (296, 297, 299, 298), (279, 281, 305, 302), (349, 348, 372, 375), (303, 302, 305, 304), (307, 306, 309, 308), (311, 310, 313, 312), (315, 314, 317, 316), (319, 318, 321, 320), (323, 322, 301, 300), (292, 290, 315, 316), (286, 287, 310, 311), (297, 296, 320, 321), (291, 293, 317, 314), (288, 286, 311, 312), (282, 283, 306, 307), (293, 292, 316, 317), (277, 276, 300, 301), (287, 289, 313, 310), (284, 282, 307, 308), (278, 279, 302, 303), (289, 288, 312, 313), (298, 299, 322, 323), (283, 285, 309, 306), (280, 278, 303, 304), (276, 298, 323, 300), (285, 284, 308, 309), (294, 295, 318, 319), (333, 334, 346, 345), (328, 327, 363, 364), (335, 334, 370, 371), (358, 354, 380, 382), (350, 349, 375, 376), (327, 326, 362, 363), (334, 333, 369, 370), (359, 356, 381, 383), (351, 350, 376, 377), (326, 325, 361, 362), (333, 332, 368, 369), (357, 358, 382, 374), (336, 337, 338, 339, 340, 341, 342, 343, 344, 345, 346, 347), (330, 331, 343, 342), (327, 328, 340, 339), (334, 335, 347, 346), (324, 325, 337, 336), (331, 332, 344, 343), (328, 329, 341, 340), (335, 324, 336, 347), (325, 326, 338, 337), (332, 333, 345, 344), (329, 330, 342, 341), (326, 327, 339, 338), (294, 296, 359, 348), (278, 280, 358, 357), (296, 298, 356, 359), (280, 282, 354, 358), (276, 278, 357, 355), (298, 276, 355, 356), (282, 284, 353, 354), (284, 286, 352, 353), (286, 288, 351, 352), (288, 290, 350, 351), (290, 292, 349, 350), (292, 294, 348, 349), (375, 372, 369, 368), (376, 375, 368, 367), (377, 376, 367, 366), (378, 377, 366, 365), (379, 378, 365, 364), (380, 379, 364, 363), (381, 373, 360, 371), (373, 374, 361, 360), (382, 380, 363, 362), (383, 381, 371, 370), (374, 382, 362, 361), (372, 383, 370, 369), (355, 357, 374, 373), (324, 335, 371, 360), (329, 328, 364, 365), (356, 355, 373, 381), (330, 329, 365, 366), (354, 353, 379, 380), (331, 330, 366, 367), (353, 352, 378, 379), (332, 331, 367, 368), (348, 359, 383, 372), (325, 324, 360, 361), (352, 351, 377, 378), (384, 386, 387, 385), (403, 426, 429, 405), (388, 390, 391, 389), (398, 423, 422, 399), (392, 394, 395, 393), (389, 413, 412, 388), (396, 398, 399, 397), (404, 428, 427, 402), (400, 402, 403, 401), (407, 430, 409, 385), (387, 389, 391, 393, 395, 397, 399, 401, 403, 405, 407, 385), (404, 406, 407, 405), (387, 410, 413, 389), (457, 483, 480, 456), (411, 412, 413, 410), (415, 416, 417, 414), (419, 420, 421, 418), (423, 424, 425, 422), (427, 428, 429, 426), (431, 408, 409, 430), (400, 424, 423, 398), (394, 419, 418, 395), (405, 429, 428, 404), (399, 422, 425, 401), (396, 420, 419, 394), (390, 415, 414, 391), (401, 425, 424, 400), (385, 409, 408, 384), (395, 418, 421, 397), (392, 416, 415, 390), (386, 411, 410, 387), (397, 421, 420, 396), (406, 431, 430, 407), (391, 414, 417, 393), (388, 412, 411, 386), (384, 408, 431, 406), (393, 417, 416, 392), (402, 427, 426, 403), (441, 453, 454, 442), (436, 472, 471, 435), (443, 479, 478, 442), (466, 490, 488, 462), (458, 484, 483, 457), (435, 471, 470, 434), (442, 478, 477, 441), (467, 491, 489, 464), (459, 485, 484, 458), (434, 470, 469, 433), (441, 477, 476, 440), (465, 482, 490, 466), (444, 455, 454, 453, 452, 451, 450, 449, 448, 447, 446, 445), (438, 450, 451, 439), (435, 447, 448, 436), (442, 454, 455, 443), (432, 444, 445, 433), (439, 451, 452, 440), (436, 448, 449, 437), (443, 455, 444, 432), (433, 445, 446, 434), (440, 452, 453, 441), (437, 449, 450, 438), (434, 446, 447, 435), (402, 456, 467, 404), (386, 465, 466, 388), (404, 467, 464, 406), (388, 466, 462, 390), (384, 463, 465, 386), (406, 464, 463, 384), (390, 462, 461, 392), (392, 461, 460, 394), (394, 460, 459, 396), (396, 459, 458, 398), (398, 458, 457, 400), (400, 457, 456, 402), (483, 476, 477, 480), (484, 475, 476, 483), (485, 474, 475, 484), (486, 473, 474, 485), (487, 472, 473, 486), (488, 471, 472, 487), (489, 479, 468, 481), (481, 468, 469, 482), (490, 470, 471, 488), (491, 478, 479, 489), (482, 469, 470, 490), (480, 477, 478, 491), (463, 481, 482, 465), (432, 468, 479, 443), (437, 473, 472, 436), (464, 489, 481, 463), (438, 474, 473, 437), (462, 488, 487, 461), (439, 475, 474, 438), (461, 487, 486, 460), (440, 476, 475, 439), (456, 480, 491, 467), (433, 469, 468, 432), (460, 486, 485, 459), (492, 494, 495, 493), (511, 534, 537, 513), (496, 498, 499, 497), (506, 531, 530, 507), (500, 502, 503, 501), (497, 521, 520, 496), (504, 506, 507, 505), (512, 536, 535, 510), (508, 510, 511, 509), (515, 538, 517, 493), (495, 497, 499, 501, 503, 505, 507, 509, 511, 513, 515, 493), (512, 514, 515, 513), (495, 518, 521, 497), (565, 591, 588, 564), (519, 520, 521, 518), (523, 524, 525, 522), (527, 528, 529, 526), (531, 532, 533, 530), (535, 536, 537, 534), (539, 516, 517, 538), (508, 532, 531, 506), (502, 527, 526, 503), (513, 537, 536, 512), (507, 530, 533, 509), (504, 528, 527, 502), (498, 523, 522, 499), (509, 533, 532, 508), (493, 517, 516, 492), (503, 526, 529, 505), (500, 524, 523, 498), (494, 519, 518, 495), (505, 529, 528, 504), (514, 539, 538, 515), (499, 522, 525, 501), (496, 520, 519, 494), (492, 516, 539, 514), (501, 525, 524, 500), (510, 535, 534, 511), (549, 561, 562, 550), (544, 580, 579, 543), (551, 587, 586, 550), (574, 598, 596, 570), (566, 592, 591, 565), (543, 579, 578, 542), (550, 586, 585, 549), (575, 599, 597, 572), (567, 593, 592, 566), (542, 578, 577, 541), (549, 585, 584, 548), (573, 590, 598, 574), (552, 563, 562, 561, 560, 559, 558, 557, 556, 555, 554, 553), (546, 558, 559, 547), (543, 555, 556, 544), (550, 562, 563, 551), (540, 552, 553, 541), (547, 559, 560, 548), (544, 556, 557, 545), (551, 563, 552, 540), (541, 553, 554, 542), (548, 560, 561, 549), (545, 557, 558, 546), (542, 554, 555, 543), (510, 564, 575, 512), (494, 573, 574, 496), (512, 575, 572, 514), (496, 574, 570, 498), (492, 571, 573, 494), (514, 572, 571, 492), (498, 570, 569, 500), (500, 569, 568, 502), (502, 568, 567, 504), (504, 567, 566, 506), (506, 566, 565, 508), (508, 565, 564, 510), (591, 584, 585, 588), (592, 583, 584, 591), (593, 582, 583, 592), (594, 581, 582, 593), (595, 580, 581, 594), (596, 579, 580, 595), (597, 587, 576, 589), (589, 576, 577, 590), (598, 578, 579, 596), (599, 586, 587, 597), (590, 577, 578, 598), (588, 585, 586, 599), (571, 589, 590, 573), (540, 576, 587, 551), (545, 581, 580, 544), (572, 597, 589, 571), (546, 582, 581, 545), (570, 596, 595, 569), (547, 583, 582, 546), (569, 595, 594, 568), (548, 584, 583, 547), (564, 588, 599, 575), (541, 577, 576, 540), (568, 594, 593, 567)])
me_cylinder_121.polygons.foreach_set('material_index', [1, 1, 1, 1, 1, 1, 1, 1, 1, 1, 1, 1, 1, 1, 1, 1, 1, 1, 1, 1, 1, 1, 1, 1, 1, 1, 1, 1, 1, 1, 1, 1, 1, 1, 1, 1, 1, 1, 0, 0, 0, 0, 0, 0, 0, 0, 0, 0, 1, 1, 1, 1, 1, 1, 1, 1, 1, 1, 1, 1, 1, 1, 1, 1, 1, 1, 1, 1, 1, 1, 1, 1, 1, 1, 1, 1, 1, 1, 1, 1, 1, 1, 1, 1, 1, 1, 1, 1, 1, 1, 1, 1, 1, 1, 1, 1, 1, 1, 1, 1, 1, 1, 1, 1, 1, 1, 1, 1, 1, 1, 0, 0, 0, 0, 0, 0, 0, 0, 0, 0, 1, 1, 1, 1, 1, 1, 1, 1, 1, 1, 1, 1, 1, 1, 1, 1, 1, 1, 1, 1, 1, 1, 1, 1, 0, 0, 0, 0, 0, 0, 0, 0, 0, 0, 0, 0, 0, 1, 0, 0, 0, 0, 0, 0, 0, 0, 0, 0, 0, 0, 0, 0, 0, 0, 0, 0, 0, 0, 0, 0, 0, 0, 1, 1, 1, 1, 1, 1, 1, 1, 1, 1, 1, 1, 1, 1, 1, 1, 1, 1, 1, 1, 1, 1, 1, 1, 0, 0, 0, 0, 0, 0, 0, 0, 0, 0, 0, 0, 1, 1, 1, 1, 1, 1, 1, 1, 1, 1, 1, 1, 1, 1, 1, 1, 1, 1, 1, 1, 1, 1, 1, 1, 0, 0, 0, 0, 0, 0, 0, 0, 0, 0, 0, 0, 0, 1, 0, 0, 0, 0, 0, 0, 0, 0, 0, 0, 0, 0, 0, 0, 0, 0, 0, 0, 0, 0, 0, 0, 0, 0, 1, 1, 1, 1, 1, 1, 1, 1, 1, 1, 1, 1, 1, 1, 1, 1, 1, 1, 1, 1, 1, 1, 1, 1, 0, 0, 0, 0, 0, 0, 0, 0, 0, 0, 0, 0, 1, 1, 1, 1, 1, 1, 1, 1, 1, 1, 1, 1, 1, 1, 1, 1, 1, 1, 1, 1, 1, 1, 1, 1, 0, 0, 0, 0, 0, 0, 0, 0, 0, 0, 0, 0, 0, 1, 0, 0, 0, 0, 0, 0, 0, 0, 0, 0, 0, 0, 0, 0, 0, 0, 0, 0, 0, 0, 0, 0, 0, 0, 1, 1, 1, 1, 1, 1, 1, 1, 1, 1, 1, 1, 1, 1, 1, 1, 1, 1, 1, 1, 1, 1, 1, 1, 0, 0, 0, 0, 0, 0, 0, 0, 0, 0, 0, 0, 1, 1, 1, 1, 1, 1, 1, 1, 1, 1, 1, 1, 1, 1, 1, 1, 1, 1, 1, 1, 1, 1, 1, 1, 0, 0, 0, 0, 0, 0, 0, 0, 0, 0, 0, 0, 0, 1, 0, 0, 0, 0, 0, 0, 0, 0, 0, 0, 0, 0, 0, 0, 0, 0, 0, 0, 0, 0, 0, 0, 0, 0, 1, 1, 1, 1, 1, 1, 1, 1, 1, 1, 1, 1, 1, 1, 1, 1, 1, 1, 1, 1, 1, 1, 1, 1, 0, 0, 0, 0, 0, 0, 0, 0, 0, 0, 0, 0, 1, 1, 1, 1, 1, 1, 1, 1, 1, 1, 1, 1, 1, 1, 1, 1, 1, 1, 1, 1, 1, 1, 1, 1])
me_cylinder_121.materials.append(mat_dark)
me_cylinder_121.materials.append(mat_light)
me_cylinder_121.use_remesh_preserve_volume = False
me_cylinder_121.use_remesh_preserve_attributes = False
me_cylinder_121.use_mirror_vertex_groups = False
me_cylinder_121.update()
me_cylinder_197 = bpy.data.meshes.new('Cylinder.197')
me_cylinder_197.from_pydata([(-2.384e-07, 0.1379, 0.6325), (-2.384e-07, 0.1379, 0.7441), (0.1194, 0.06897, 0.6325), (0.1194, 0.06897, 0.7441), (0.1194, -0.06896, 0.6325), (0.1194, -0.06896, 0.7441), (-2.505e-07, -0.1379, 0.6325), (-2.505e-07, -0.1379, 0.7441), (-0.1194, -0.06896, 0.6325), (-0.1194, -0.06896, 0.7441), (-0.1194, 0.06897, 0.6325), (-0.1194, 0.06897, 0.7441), (0.07757, 0.04479, 0.7441), (-2.384e-07, 0.08957, 0.7441), (0.07757, -0.04478, 0.7441), (-2.462e-07, -0.08957, 0.7441), (-0.07757, -0.04478, 0.7441), (-0.07757, 0.04479, 0.7441), (0.07757, 0.04479, 0.9121), (-2.384e-07, 0.08957, 0.9121), (0.07757, -0.04478, 0.9121), (-2.462e-07, -0.08957, 0.9121), (-0.07757, -0.04478, 0.9121), (-0.07757, 0.04479, 0.9121), (0.04167, 0.02406, 0.9121), (-2.384e-07, 0.04812, 0.9121), (0.04167, -0.02405, 0.9121), (-2.426e-07, -0.04811, 0.9121), (-0.04167, -0.02405, 0.9121), (-0.04167, 0.02406, 0.9121), (0.04167, 0.02406, 1.084), (-1.877e-07, 0.04812, 1.084), (0.04167, -0.02405, 1.084), (-1.919e-07, -0.04811, 1.084), (-0.04167, -0.02405, 1.084), (-0.04167, 0.02406, 1.084), (-2.355e-07, 0.3184, 0.2584), (0.2757, 0.1592, 0.2584), (0.2757, -0.1592, 0.2584), (-2.633e-07, -0.3184, 0.2584), (-0.2757, -0.1592, 0.2584), (-0.2757, 0.1592, 0.2584), (-0.2757, 0.1592, 0.6325), (-0.2757, -0.1592, 0.6325), (-2.633e-07, -0.3184, 0.6325), (0.2757, -0.1592, 0.6325), (0.2757, 0.1592, 0.6325), (-2.355e-07, 0.3184, 0.6325), (-0.2757, 0.1592, 0.5123), (-0.2757, 0.1592, 0.5778), (-2.633e-07, -0.3184, 0.5123), (-2.633e-07, -0.3184, 0.5778), (0.2757, 0.1592, 0.5123), (0.2757, 0.1592, 0.5778), (-0.2757, -0.1592, 0.5778), (-0.2757, -0.1592, 0.5123), (0.2757, -0.1592, 0.5778), (0.2757, -0.1592, 0.5123), (-2.355e-07, 0.3184, 0.5778), (-2.355e-07, 0.3184, 0.5123), (-0.2266, 0.1308, 0.5181), (-0.2266, 0.1308, 0.572), (-2.596e-07, -0.2616, 0.5181), (-2.596e-07, -0.2616, 0.572), (0.2266, 0.1308, 0.5181), (0.2266, 0.1308, 0.572), (-0.2266, -0.1308, 0.572), (-0.2266, -0.1308, 0.5181), (0.2266, -0.1308, 0.572), (0.2266, -0.1308, 0.5181), (-2.367e-07, 0.2616, 0.572), (-2.367e-07, 0.2616, 0.5181), (0.3019, -0.2184, 1.057), (0.3185, -0.24, 1.132), (0.3019, 0.2184, 1.057), (0.3185, 0.24, 1.132), (0.3366, 0.24, 1.17), (0.3472, 0.2184, 1.104), (0.3472, -0.2184, 1.104), (0.3366, -0.24, 1.17), (0.3499, 0.24, 1.216), (0.3931, 0.2184, 1.227), (0.3931, -0.2184, 1.227), (0.3499, -0.24, 1.216), (0.3499, 0.24, 1.285), (0.3931, 0.2184, 1.313), (0.3931, -0.2184, 1.313), (0.3499, -0.24, 1.285), (-0.3019, -0.2184, 1.057), (-0.3185, -0.24, 1.132), (-0.3019, 0.2184, 1.057), (-0.3185, 0.24, 1.132), (0.3185, -0.1511, 1.132), (0.3185, 0.1511, 1.132), (0.3019, 0.1376, 1.057), (0.3019, -0.1376, 1.057), (-0.3366, 0.24, 1.17), (-0.3472, 0.2184, 1.104), (-0.3472, -0.2184, 1.104), (-0.3366, -0.24, 1.17), (-0.3499, 0.24, 1.216), (-0.3931, 0.2184, 1.227), (-0.3931, -0.2184, 1.227), (-0.3499, -0.24, 1.216), (-0.3499, 0.24, 1.285), (-0.3931, 0.2184, 1.313), (-0.3931, -0.2184, 1.313), (-0.3499, -0.24, 1.285), (0.3472, -0.1376, 1.104), (0.3472, 0.1376, 1.104), (0.3366, 0.1511, 1.17), (0.3366, -0.1511, 1.17), (0.3931, -0.1376, 1.227), (0.3931, 0.1376, 1.227), (0.3499, 0.1511, 1.216), (0.3499, -0.1511, 1.216), (0.3931, -0.1376, 1.313), (0.3931, 0.1376, 1.313), (0.3499, 0.1511, 1.285), (0.3499, -0.1511, 1.285), (0.3931, -0.1376, 1.831), (0.3931, 0.1376, 1.831), (0.3499, 0.1511, 1.855), (0.3499, -0.1511, 1.855), (-0.3019, -0.1376, 1.057), (-0.3019, 0.1376, 1.057), (-0.3185, 0.1511, 1.132), (-0.3185, -0.1511, 1.132), (-0.3472, -0.1376, 1.104), (-0.3472, 0.1376, 1.104), (-0.3366, 0.1511, 1.17), (-0.3366, -0.1511, 1.17), (-0.3931, -0.1376, 1.227), (-0.3931, 0.1376, 1.227), (-0.3499, 0.1511, 1.216), (-0.3499, -0.1511, 1.216), (-0.3931, -0.1376, 1.313), (-0.3931, 0.1376, 1.313), (-0.3499, 0.1511, 1.285), (-0.3499, -0.1511, 1.285), (-0.3931, -0.1376, 1.831), (-0.3931, 0.1376, 1.831), (-0.3499, 0.1511, 1.855), (-0.3499, -0.1511, 1.855), (0.3931, -0.2184, 1.647), (0.3499, -0.24, 1.652), (0.3931, 0.2184, 1.647), (0.3499, 0.24, 1.652), (0.3499, 0.1511, 1.652), (0.3499, -0.1511, 1.652), (0.3931, -0.1376, 1.647), (0.3931, 0.1376, 1.647), (-0.3931, -0.2184, 1.647), (-0.3499, -0.24, 1.652), (-0.3931, 0.2184, 1.647), (-0.3499, 0.24, 1.652), (-0.3499, 0.1511, 1.652), (-0.3499, -0.1511, 1.652), (-0.3931, -0.1376, 1.647), (-0.3931, 0.1376, 1.647), (0.3499, -0.24, 1.57), (0.3499, 0.24, 1.57), (0.3931, -0.2184, 1.571), (0.3931, 0.2184, 1.571), (0.3499, 0.1511, 1.57), (0.3499, -0.1511, 1.57), (0.3931, -0.1376, 1.571), (0.3931, 0.1376, 1.571), (-0.3499, -0.24, 1.57), (-0.3499, 0.24, 1.57), (-0.3499, 0.1511, 1.57), (-0.3499, -0.1511, 1.57), (-0.3931, -0.1376, 1.571), (-0.3931, 0.1376, 1.571), (-0.3931, -0.2184, 1.571), (-0.3931, 0.2184, 1.571), (0.2904, -0.1455, 1.072), (0.2904, 0.1455, 1.072), (0.334, -0.1455, 1.117), (0.334, 0.1455, 1.117), (0.3781, -0.1455, 1.233), (0.3781, 0.1455, 1.233), (0.3781, -0.1455, 1.314), (0.3781, 0.1455, 1.314), (-0.2904, -0.1455, 1.072), (-0.2904, 0.1455, 1.072), (-0.334, -0.1455, 1.117), (-0.334, 0.1455, 1.117), (-0.3781, -0.1455, 1.233), (-0.3781, 0.1455, 1.233), (-0.3781, -0.1455, 1.314), (-0.3781, 0.1455, 1.314), (-0.3781, -0.1455, 1.559), (-0.3781, 0.1455, 1.559), (0.3781, -0.1455, 1.559), (0.3781, 0.1455, 1.559), (0.8684, 0.01401, 1.405), (0.8684, 0.02802, 1.43), (0.8684, -0.01401, 1.405), (0.8684, -0.02802, 1.43), (0.8684, -0.01401, 1.454), (0.8684, 0.01401, 1.454), (-0.8805, 0.01401, 1.405), (-0.8805, 0.02802, 1.43), (-0.8805, -0.01401, 1.405), (-0.8805, -0.02802, 1.43), (-0.8805, -0.01401, 1.454), (-0.8805, 0.01401, 1.454)], [], [(0, 1, 3, 2), (2, 3, 5, 4), (4, 5, 7, 6), (6, 7, 9, 8), (3, 1, 13, 12), (8, 9, 11, 10), (10, 11, 1, 0), (13, 17, 23, 19), (7, 5, 14, 15), (1, 11, 17, 13), (9, 7, 15, 16), (5, 3, 12, 14), (11, 9, 16, 17), (23, 22, 28, 29), (16, 15, 21, 22), (14, 12, 18, 20), (17, 16, 22, 23), (15, 14, 20, 21), (12, 13, 19, 18), (28, 27, 33, 34), (21, 20, 26, 27), (18, 19, 25, 24), (19, 23, 29, 25), (22, 21, 27, 28), (20, 18, 24, 26), (30, 31, 35, 34, 33, 32), (26, 24, 30, 32), (29, 28, 34, 35), (27, 26, 32, 33), (24, 25, 31, 30), (25, 29, 35, 31), (52, 57, 38, 37), (55, 48, 41, 40), (6, 8, 43, 44), (57, 50, 39, 38), (8, 10, 42, 43), (10, 0, 47, 42), (59, 52, 37, 36), (2, 4, 45, 46), (4, 6, 44, 45), (50, 55, 40, 39), (48, 59, 36, 41), (0, 2, 46, 47), (42, 47, 58, 49), (50, 57, 69, 62), (44, 43, 54, 51), (49, 58, 70, 61), (47, 46, 53, 58), (53, 56, 68, 65), (45, 44, 51, 56), (55, 50, 62, 67), (43, 42, 49, 54), (56, 51, 63, 68), (46, 45, 56, 53), (48, 55, 67, 60), (61, 70, 71, 60), (63, 66, 67, 62), (70, 65, 64, 71), (68, 63, 62, 69), (66, 61, 60, 67), (65, 68, 69, 64), (58, 53, 65, 70), (57, 52, 64, 69), (59, 48, 60, 71), (54, 49, 61, 66), (52, 59, 71, 64), (51, 54, 66, 63), (91, 126, 93, 75), (92, 73, 79, 111), (88, 72, 73, 89), (94, 125, 90, 74), (74, 90, 91, 75), (111, 79, 83, 115), (74, 75, 76, 77), (73, 72, 78, 79), (94, 74, 77, 109), (81, 80, 84, 85), (77, 76, 80, 81), (79, 78, 82, 83), (109, 77, 81, 113), (83, 82, 86, 87), (113, 81, 85, 117), (115, 83, 87, 119), (126, 127, 92, 93), (127, 131, 99, 89), (156, 142, 143, 157), (131, 135, 103, 99), (90, 97, 96, 91), (89, 99, 98, 88), (125, 129, 97, 90), (101, 105, 104, 100), (97, 101, 100, 96), (99, 103, 102, 98), (129, 133, 101, 97), (103, 107, 106, 102), (133, 137, 105, 101), (135, 139, 107, 103), (127, 89, 73, 92), (158, 140, 141, 159), (141, 140, 143, 142), (100, 104, 138, 134), (134, 138, 139, 135), (102, 106, 136, 132), (117, 167, 195, 183), (98, 102, 132, 128), (128, 132, 188, 186), (88, 98, 128, 124), (136, 172, 192, 190), (96, 100, 134, 130), (130, 134, 135, 131), (91, 96, 130, 126), (126, 130, 131, 127), (148, 149, 123, 122), (150, 149, 145, 144), (150, 151, 121, 120), (123, 149, 150, 120), (121, 122, 123, 120), (80, 114, 118, 84), (114, 115, 119, 118), (82, 112, 116, 86), (166, 116, 182, 194), (78, 108, 112, 82), (137, 133, 189, 191), (72, 95, 108, 78), (94, 109, 179, 177), (76, 110, 114, 80), (110, 111, 115, 114), (72, 88, 124, 95), (132, 136, 190, 188), (75, 93, 110, 76), (93, 92, 111, 110), (166, 167, 151, 150), (162, 166, 150, 144), (164, 165, 149, 148), (161, 164, 148, 147), (163, 161, 147, 146), (165, 160, 145, 149), (167, 163, 146, 151), (160, 162, 144, 145), (172, 158, 159, 173), (175, 154, 155, 169), (171, 157, 153, 168), (173, 159, 154, 175), (168, 153, 152, 174), (169, 155, 156, 170), (174, 152, 158, 172), (170, 156, 157, 171), (122, 121, 151, 148), (148, 151, 146, 147), (140, 158, 157, 143), (141, 142, 156, 159), (154, 159, 156, 155), (157, 158, 152, 153), (87, 86, 162, 160), (117, 85, 163, 167), (119, 87, 160, 165), (85, 84, 161, 163), (84, 118, 164, 161), (118, 119, 165, 164), (86, 116, 166, 162), (108, 95, 176, 178), (138, 170, 171, 139), (106, 174, 172, 136), (104, 169, 170, 138), (107, 168, 174, 106), (137, 173, 175, 105), (139, 171, 168, 107), (105, 175, 169, 104), (109, 113, 181, 179), (188, 190, 191, 189), (186, 188, 189, 187), (184, 186, 187, 185), (180, 181, 183, 182), (178, 179, 181, 180), (176, 177, 179, 178), (176, 184, 185, 177), (182, 183, 195, 194), (190, 192, 193, 191), (173, 137, 191, 193), (167, 166, 194, 195), (133, 129, 187, 189), (116, 112, 180, 182), (95, 124, 184, 176), (124, 128, 186, 184), (172, 173, 193, 192), (113, 117, 183, 181), (125, 94, 177, 185), (129, 125, 185, 187), (112, 108, 178, 180), (196, 197, 201, 200, 199, 198), (202, 204, 205, 206, 207, 203), (197, 203, 207, 201), (200, 206, 205, 199), (198, 204, 202, 196), (201, 207, 206, 200), (199, 205, 204, 198), (196, 202, 203, 197)])
me_cylinder_197.polygons.foreach_set('material_index', [0, 0, 0, 0, 0, 0, 0, 0, 0, 0, 0, 0, 0, 0, 0, 0, 0, 0, 0, 1, 0, 0, 0, 0, 0, 1, 1, 1, 1, 1, 1, 0, 0, 0, 0, 0, 0, 0, 0, 0, 0, 0, 0, 0, 0, 0, 0, 0, 0, 0, 0, 0, 0, 0, 0, 0, 0, 0, 0, 0, 0, 0, 0, 0, 0, 0, 0, 1, 1, 1, 1, 1, 1, 1, 1, 1, 1, 1, 1, 1, 1, 1, 1, 1, 1, 1, 1, 1, 1, 1, 1, 1, 1, 1, 1, 1, 1, 1, 1, 1, 1, 1, 1, 1, 1, 1, 1, 1, 1, 1, 1, 1, 1, 1, 1, 1, 1, 1, 1, 1, 1, 1, 1, 1, 1, 1, 1, 1, 1, 1, 1, 1, 1, 1, 1, 1, 1, 1, 1, 1, 1, 1, 1, 1, 1, 1, 1, 1, 1, 1, 1, 1, 1, 1, 1, 1, 1, 1, 1, 1, 1, 1, 1, 1, 1, 1, 1, 1, 1, 0, 0, 0, 0, 0, 0, 0, 0, 0, 1, 1, 1, 1, 1, 1, 1, 1, 1, 1, 1, 1, 1, 1, 1, 1, 1, 1, 1])
me_cylinder_197.materials.append(mat_dark)
me_cylinder_197.materials.append(mat_light)
me_cylinder_197.use_remesh_preserve_volume = False
me_cylinder_197.use_remesh_preserve_attributes = False
me_cylinder_197.use_mirror_vertex_groups = False
me_cylinder_197.update()

# ---- objects
ob_cannon_5_base = bpy.data.objects.new('Cannon_5_Base', me_cylinder_198)
ob_cannon_5_gun = bpy.data.objects.new('Cannon_5_Gun', me_cylinder_121)
ob_cannon_5_mid = bpy.data.objects.new('Cannon_5_Mid', me_cylinder_197)

# ---- transforms, parenting, visibility, modifiers, constraints
ob_cannon_5_base.location = (0.0, 0.0, 0.0)
ob_cannon_5_base.lineart.crease_threshold = 0.0
ob_cannon_5_gun.location = (0.0, 0.0, 1.426)
ob_cannon_5_gun.lineart.crease_threshold = 0.0
ob_cannon_5_mid.location = (0.0, 0.0, 0.0)
ob_cannon_5_mid.lineart.crease_threshold = 0.0

# ---- collection membership
col_collection_1.objects.link(ob_cannon_5_base)
col_collection_1.objects.link(ob_cannon_5_gun)
col_collection_1.objects.link(ob_cannon_5_mid)

# ---- scene / render settings (as saved in the file)
scene.frame_start = 1; scene.frame_end = 250; scene.frame_set(0)
scene.render.engine = 'CYCLES'
scene.render.resolution_x = 1000
scene.render.resolution_y = 1000
scene.render.dither_intensity = 0.0
scene.cycles.samples = 200
scene.cycles.sampling_pattern = 'TABULATED_SOBOL'
scene.cycles.light_sampling_threshold = 0.0
scene.cycles.use_adaptive_sampling = False
scene.cycles.use_light_tree = False
scene.cycles.caustics_reflective = False
scene.cycles.caustics_refractive = False
scene.cycles.blur_glossy = 0.0
scene.cycles.max_bounces = 2
scene.cycles.pixel_filter_type = 'GAUSSIAN'
scene.cycles.sample_clamp_indirect = 0.0
scene.view_settings.view_transform = 'Standard'
bpy.context.view_layer.update()

# ---- added for rendering (the .blend has no active camera): camera
cam_auto = bpy.data.cameras.new('AutoCamera')
cam_auto.lens = 50.0
cam_auto.sensor_width = 36.0
cam_auto.clip_end = 1000.0
ob_auto_camera = bpy.data.objects.new('AutoCamera', cam_auto)
scene.collection.objects.link(ob_auto_camera)
ob_auto_camera.location = (3.53864, -4.31046, 3.7987)
ob_auto_camera.rotation_euler = (1.09748, -7.21219e-08, 0.694738)
scene.camera = ob_auto_camera
bpy.context.view_layer.update()
